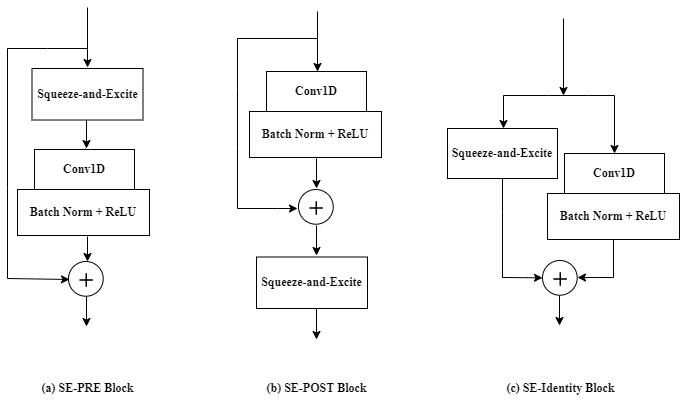

The diagram above was exported from draw.io. Its source (the exported page's mxGraphModel, read from the mxfile embedded in the PNG):
<mxGraphModel dx="1385" dy="647" grid="1" gridSize="10" guides="1" tooltips="1" connect="1" arrows="1" fold="1" page="1" pageScale="1" pageWidth="850" pageHeight="1100" math="0" shadow="0">
  <root>
    <mxCell id="0" />
    <mxCell id="1" parent="0" />
    <mxCell id="dtd_zkBApjgu3P5V0s-T-9" value="" style="group" parent="1" vertex="1" connectable="0">
      <mxGeometry x="400" y="222" width="36" height="40" as="geometry" />
    </mxCell>
    <mxCell id="dtd_zkBApjgu3P5V0s-T-10" value="" style="ellipse;whiteSpace=wrap;html=1;aspect=fixed;" parent="dtd_zkBApjgu3P5V0s-T-9" vertex="1">
      <mxGeometry width="34.71" height="34.71" as="geometry" />
    </mxCell>
    <mxCell id="dtd_zkBApjgu3P5V0s-T-11" value="" style="shape=image;html=1;verticalAlign=top;verticalLabelPosition=bottom;labelBackgroundColor=#ffffff;imageAspect=0;aspect=fixed;image=https://cdn3.iconfinder.com/data/icons/user-interface-169/32/plus-128.png" parent="dtd_zkBApjgu3P5V0s-T-9" vertex="1">
      <mxGeometry x="7.2" y="8" width="22" height="22" as="geometry" />
    </mxCell>
    <mxCell id="dtd_zkBApjgu3P5V0s-T-22" value="" style="endArrow=classic;html=1;rounded=0;fontFamily=Times New Roman;fontSize=14;fontColor=default;entryX=0.5;entryY=0;entryDx=0;entryDy=0;" parent="1" edge="1">
      <mxGeometry width="50" height="50" relative="1" as="geometry">
        <mxPoint x="419" y="44" as="sourcePoint" />
        <mxPoint x="419" y="104" as="targetPoint" />
      </mxGeometry>
    </mxCell>
    <mxCell id="dtd_zkBApjgu3P5V0s-T-24" value="" style="endArrow=classic;html=1;rounded=0;fontFamily=Times New Roman;fontSize=14;fontColor=default;exitX=0.5;exitY=1;exitDx=0;exitDy=0;" parent="1" edge="1">
      <mxGeometry width="50" height="50" relative="1" as="geometry">
        <mxPoint x="418" y="191" as="sourcePoint" />
        <mxPoint x="418" y="221" as="targetPoint" />
      </mxGeometry>
    </mxCell>
    <mxCell id="dtd_zkBApjgu3P5V0s-T-25" value="" style="endArrow=classic;html=1;rounded=0;fontFamily=Times New Roman;fontSize=14;fontColor=default;" parent="1" edge="1">
      <mxGeometry width="50" height="50" relative="1" as="geometry">
        <mxPoint x="419" y="71" as="sourcePoint" />
        <mxPoint x="399" y="241" as="targetPoint" />
        <Array as="points">
          <mxPoint x="339" y="71" />
          <mxPoint x="339" y="121" />
          <mxPoint x="339" y="181" />
          <mxPoint x="339" y="241" />
          <mxPoint x="379" y="241" />
        </Array>
      </mxGeometry>
    </mxCell>
    <mxCell id="dtd_zkBApjgu3P5V0s-T-29" value="" style="endArrow=classic;html=1;rounded=0;fontFamily=Times New Roman;fontSize=14;fontColor=default;exitX=0.5;exitY=1;exitDx=0;exitDy=0;" parent="1" edge="1">
      <mxGeometry width="50" height="50" relative="1" as="geometry">
        <mxPoint x="418" y="258" as="sourcePoint" />
        <mxPoint x="418" y="288" as="targetPoint" />
      </mxGeometry>
    </mxCell>
    <mxCell id="dtd_zkBApjgu3P5V0s-T-31" value="" style="endArrow=classic;html=1;rounded=0;fontFamily=Times New Roman;fontSize=14;fontColor=default;" parent="1" edge="1">
      <mxGeometry width="50" height="50" relative="1" as="geometry">
        <mxPoint x="418" y="340" as="sourcePoint" />
        <mxPoint x="418" y="372" as="targetPoint" />
      </mxGeometry>
    </mxCell>
    <mxCell id="dtd_zkBApjgu3P5V0s-T-36" value="" style="endArrow=classic;html=1;rounded=0;fontFamily=Times New Roman;fontSize=14;fontColor=default;entryX=0.5;entryY=0;entryDx=0;entryDy=0;" parent="1" edge="1">
      <mxGeometry width="50" height="50" relative="1" as="geometry">
        <mxPoint x="189" y="40" as="sourcePoint" />
        <mxPoint x="189" y="100" as="targetPoint" />
      </mxGeometry>
    </mxCell>
    <mxCell id="dtd_zkBApjgu3P5V0s-T-37" value="" style="endArrow=classic;html=1;rounded=0;fontFamily=Times New Roman;fontSize=14;fontColor=default;" parent="1" edge="1">
      <mxGeometry width="50" height="50" relative="1" as="geometry">
        <mxPoint x="189" y="269" as="sourcePoint" />
        <mxPoint x="189" y="294" as="targetPoint" />
      </mxGeometry>
    </mxCell>
    <mxCell id="dtd_zkBApjgu3P5V0s-T-38" value="" style="endArrow=classic;html=1;rounded=0;fontFamily=Times New Roman;fontSize=14;fontColor=default;" parent="1" edge="1">
      <mxGeometry width="50" height="50" relative="1" as="geometry">
        <mxPoint x="189" y="81" as="sourcePoint" />
        <mxPoint x="171" y="312" as="targetPoint" />
        <Array as="points">
          <mxPoint x="149" y="81" />
          <mxPoint x="109" y="81" />
          <mxPoint x="109" y="221" />
          <mxPoint x="109" y="311" />
        </Array>
      </mxGeometry>
    </mxCell>
    <mxCell id="dtd_zkBApjgu3P5V0s-T-39" value="" style="endArrow=classic;html=1;rounded=0;fontFamily=Times New Roman;fontSize=14;fontColor=default;exitX=0.5;exitY=1;exitDx=0;exitDy=0;" parent="1" edge="1">
      <mxGeometry width="50" height="50" relative="1" as="geometry">
        <mxPoint x="188" y="329" as="sourcePoint" />
        <mxPoint x="188" y="359" as="targetPoint" />
      </mxGeometry>
    </mxCell>
    <mxCell id="dtd_zkBApjgu3P5V0s-T-41" value="" style="endArrow=classic;html=1;rounded=0;fontFamily=Times New Roman;fontSize=14;fontColor=default;" parent="1" edge="1">
      <mxGeometry width="50" height="50" relative="1" as="geometry">
        <mxPoint x="419" y="103" as="sourcePoint" />
        <mxPoint x="419" y="135" as="targetPoint" />
      </mxGeometry>
    </mxCell>
    <mxCell id="dtd_zkBApjgu3P5V0s-T-46" value="" style="endArrow=classic;html=1;rounded=0;fontFamily=Times New Roman;fontSize=14;fontColor=default;exitX=0.5;exitY=1;exitDx=0;exitDy=0;" parent="1" source="dtd_zkBApjgu3P5V0s-T-70" edge="1">
      <mxGeometry width="50" height="50" relative="1" as="geometry">
        <mxPoint x="696" y="264" as="sourcePoint" />
        <mxPoint x="679" y="310" as="targetPoint" />
        <Array as="points">
          <mxPoint x="715" y="310" />
          <mxPoint x="696" y="310" />
        </Array>
      </mxGeometry>
    </mxCell>
    <mxCell id="dtd_zkBApjgu3P5V0s-T-47" value="" style="endArrow=classic;html=1;rounded=0;fontFamily=Times New Roman;fontSize=14;fontColor=default;entryX=0;entryY=0.5;entryDx=0;entryDy=0;" parent="1" target="dtd_zkBApjgu3P5V0s-T-52" edge="1">
      <mxGeometry width="50" height="50" relative="1" as="geometry">
        <mxPoint x="604" y="208" as="sourcePoint" />
        <mxPoint x="644" y="312" as="targetPoint" />
        <Array as="points">
          <mxPoint x="604" y="244" />
          <mxPoint x="604" y="310" />
        </Array>
      </mxGeometry>
    </mxCell>
    <mxCell id="dtd_zkBApjgu3P5V0s-T-48" value="" style="endArrow=classic;html=1;rounded=0;fontFamily=Times New Roman;fontSize=14;fontColor=default;exitX=0.5;exitY=1;exitDx=0;exitDy=0;" parent="1" edge="1">
      <mxGeometry width="50" height="50" relative="1" as="geometry">
        <mxPoint x="661" y="328" as="sourcePoint" />
        <mxPoint x="661" y="358" as="targetPoint" />
      </mxGeometry>
    </mxCell>
    <mxCell id="dtd_zkBApjgu3P5V0s-T-49" value="&lt;font style=&quot;font-size: 12px;&quot; face=&quot;Times New Roman&quot;&gt;&lt;b style=&quot;&quot;&gt;Squeeze-and-Excite&lt;/b&gt;&lt;/font&gt;" style="rounded=0;whiteSpace=wrap;html=1;" parent="1" vertex="1">
      <mxGeometry x="549" y="161" width="110" height="50" as="geometry" />
    </mxCell>
    <mxCell id="dtd_zkBApjgu3P5V0s-T-50" value="" style="endArrow=classic;html=1;rounded=0;fontFamily=Times New Roman;fontSize=14;fontColor=default;" parent="1" edge="1">
      <mxGeometry width="50" height="50" relative="1" as="geometry">
        <mxPoint x="649" y="128" as="sourcePoint" />
        <mxPoint x="716" y="186" as="targetPoint" />
        <Array as="points">
          <mxPoint x="689" y="128" />
          <mxPoint x="716" y="128" />
        </Array>
      </mxGeometry>
    </mxCell>
    <mxCell id="dtd_zkBApjgu3P5V0s-T-51" value="" style="group" parent="1" vertex="1" connectable="0">
      <mxGeometry x="644" y="293" width="36" height="40" as="geometry" />
    </mxCell>
    <mxCell id="dtd_zkBApjgu3P5V0s-T-52" value="" style="ellipse;whiteSpace=wrap;html=1;aspect=fixed;" parent="dtd_zkBApjgu3P5V0s-T-51" vertex="1">
      <mxGeometry width="34.71" height="34.71" as="geometry" />
    </mxCell>
    <mxCell id="dtd_zkBApjgu3P5V0s-T-53" value="" style="shape=image;html=1;verticalAlign=top;verticalLabelPosition=bottom;labelBackgroundColor=#ffffff;imageAspect=0;aspect=fixed;image=https://cdn3.iconfinder.com/data/icons/user-interface-169/32/plus-128.png" parent="dtd_zkBApjgu3P5V0s-T-51" vertex="1">
      <mxGeometry x="7.2" y="8" width="22" height="22" as="geometry" />
    </mxCell>
    <mxCell id="dtd_zkBApjgu3P5V0s-T-54" value="" style="endArrow=classic;html=1;rounded=0;fontFamily=Times New Roman;fontSize=14;fontColor=default;" parent="1" edge="1">
      <mxGeometry width="50" height="50" relative="1" as="geometry">
        <mxPoint x="649" y="128" as="sourcePoint" />
        <mxPoint x="605" y="161" as="targetPoint" />
        <Array as="points">
          <mxPoint x="605" y="128" />
        </Array>
      </mxGeometry>
    </mxCell>
    <mxCell id="dtd_zkBApjgu3P5V0s-T-55" value="" style="endArrow=classic;html=1;rounded=0;fontFamily=Times New Roman;fontSize=14;fontColor=default;" parent="1" edge="1">
      <mxGeometry width="50" height="50" relative="1" as="geometry">
        <mxPoint x="665" y="51" as="sourcePoint" />
        <mxPoint x="665" y="128" as="targetPoint" />
      </mxGeometry>
    </mxCell>
    <mxCell id="dtd_zkBApjgu3P5V0s-T-56" value="&lt;font style=&quot;font-size: 12px;&quot;&gt;&lt;b style=&quot;&quot;&gt;(a) SE-PRE Block&lt;/b&gt;&lt;/font&gt;" style="text;html=1;align=center;verticalAlign=middle;resizable=0;points=[];autosize=1;strokeColor=none;fillColor=none;fontSize=14;fontFamily=Times New Roman;fontColor=default;" parent="1" vertex="1">
      <mxGeometry x="134" y="411" width="110" height="20" as="geometry" />
    </mxCell>
    <mxCell id="dtd_zkBApjgu3P5V0s-T-57" value="&lt;font style=&quot;font-size: 12px;&quot;&gt;&lt;b style=&quot;&quot;&gt;(c) SE-Identity Block&lt;/b&gt;&lt;/font&gt;" style="text;html=1;align=center;verticalAlign=middle;resizable=0;points=[];autosize=1;strokeColor=none;fillColor=none;fontSize=14;fontFamily=Times New Roman;fontColor=default;" parent="1" vertex="1">
      <mxGeometry x="602" y="411" width="120" height="20" as="geometry" />
    </mxCell>
    <mxCell id="dtd_zkBApjgu3P5V0s-T-58" value="&lt;font style=&quot;font-size: 12px;&quot;&gt;&lt;b style=&quot;&quot;&gt;(b) SE-POST Block&lt;/b&gt;&lt;/font&gt;" style="text;html=1;align=center;verticalAlign=middle;resizable=0;points=[];autosize=1;strokeColor=none;fillColor=none;fontSize=14;fontFamily=Times New Roman;fontColor=default;" parent="1" vertex="1">
      <mxGeometry x="358" y="411" width="120" height="20" as="geometry" />
    </mxCell>
    <mxCell id="dtd_zkBApjgu3P5V0s-T-60" value="" style="group" parent="1" vertex="1" connectable="0">
      <mxGeometry x="351" y="104" width="132" height="86" as="geometry" />
    </mxCell>
    <mxCell id="dtd_zkBApjgu3P5V0s-T-32" value="&lt;font style=&quot;font-size: 12px;&quot; face=&quot;Times New Roman&quot;&gt;&lt;b style=&quot;&quot;&gt;Conv1D&lt;/b&gt;&lt;/font&gt;" style="rounded=0;whiteSpace=wrap;html=1;" parent="dtd_zkBApjgu3P5V0s-T-60" vertex="1">
      <mxGeometry x="17" width="100" height="40" as="geometry" />
    </mxCell>
    <mxCell id="dtd_zkBApjgu3P5V0s-T-59" value="&lt;font style=&quot;font-size: 12px;&quot;&gt;&lt;b&gt;Batch Norm +&lt;/b&gt;&lt;b&gt;&amp;nbsp;ReLU&lt;/b&gt;&lt;/font&gt;" style="rounded=0;whiteSpace=wrap;html=1;fontFamily=Times New Roman;fontSize=14;fontColor=default;strokeColor=default;fillColor=default;" parent="dtd_zkBApjgu3P5V0s-T-60" vertex="1">
      <mxGeometry y="40" width="132" height="46" as="geometry" />
    </mxCell>
    <mxCell id="dtd_zkBApjgu3P5V0s-T-62" value="" style="endArrow=classic;html=1;rounded=0;fontFamily=Times New Roman;fontSize=14;fontColor=default;exitX=0.5;exitY=1;exitDx=0;exitDy=0;" parent="1" edge="1">
      <mxGeometry width="50" height="50" relative="1" as="geometry">
        <mxPoint x="188" y="151" as="sourcePoint" />
        <mxPoint x="188" y="181" as="targetPoint" />
      </mxGeometry>
    </mxCell>
    <mxCell id="dtd_zkBApjgu3P5V0s-T-63" value="" style="endArrow=classic;html=1;rounded=0;fontFamily=Times New Roman;fontSize=14;fontColor=default;" parent="1" edge="1">
      <mxGeometry width="50" height="50" relative="1" as="geometry">
        <mxPoint x="187" y="181" as="sourcePoint" />
        <mxPoint x="187" y="213" as="targetPoint" />
      </mxGeometry>
    </mxCell>
    <mxCell id="dtd_zkBApjgu3P5V0s-T-64" value="" style="group" parent="1" vertex="1" connectable="0">
      <mxGeometry x="119" y="182" width="132" height="86" as="geometry" />
    </mxCell>
    <mxCell id="dtd_zkBApjgu3P5V0s-T-65" value="&lt;font style=&quot;font-size: 12px;&quot; face=&quot;Times New Roman&quot;&gt;&lt;b style=&quot;&quot;&gt;Conv1D&lt;/b&gt;&lt;/font&gt;" style="rounded=0;whiteSpace=wrap;html=1;" parent="dtd_zkBApjgu3P5V0s-T-64" vertex="1">
      <mxGeometry x="17" width="100" height="40" as="geometry" />
    </mxCell>
    <mxCell id="dtd_zkBApjgu3P5V0s-T-66" value="&lt;font style=&quot;font-size: 12px;&quot;&gt;&lt;b&gt;Batch Norm +&lt;/b&gt;&lt;b&gt;&amp;nbsp;ReLU&lt;/b&gt;&lt;/font&gt;" style="rounded=0;whiteSpace=wrap;html=1;fontFamily=Times New Roman;fontSize=14;fontColor=default;strokeColor=default;fillColor=default;" parent="dtd_zkBApjgu3P5V0s-T-64" vertex="1">
      <mxGeometry y="40" width="132" height="46" as="geometry" />
    </mxCell>
    <mxCell id="dtd_zkBApjgu3P5V0s-T-68" value="" style="group" parent="1" vertex="1" connectable="0">
      <mxGeometry x="649" y="186" width="132" height="86" as="geometry" />
    </mxCell>
    <mxCell id="dtd_zkBApjgu3P5V0s-T-69" value="&lt;font style=&quot;font-size: 12px;&quot; face=&quot;Times New Roman&quot;&gt;&lt;b style=&quot;&quot;&gt;Conv1D&lt;/b&gt;&lt;/font&gt;" style="rounded=0;whiteSpace=wrap;html=1;" parent="dtd_zkBApjgu3P5V0s-T-68" vertex="1">
      <mxGeometry x="17" width="100" height="40" as="geometry" />
    </mxCell>
    <mxCell id="dtd_zkBApjgu3P5V0s-T-70" value="&lt;font style=&quot;font-size: 12px;&quot;&gt;&lt;b&gt;Batch Norm +&lt;/b&gt;&lt;b&gt;&amp;nbsp;ReLU&lt;/b&gt;&lt;/font&gt;" style="rounded=0;whiteSpace=wrap;html=1;fontFamily=Times New Roman;fontSize=14;fontColor=default;strokeColor=default;fillColor=default;" parent="dtd_zkBApjgu3P5V0s-T-68" vertex="1">
      <mxGeometry y="40" width="132" height="46" as="geometry" />
    </mxCell>
    <mxCell id="dtd_zkBApjgu3P5V0s-T-75" value="" style="group" parent="1" vertex="1" connectable="0">
      <mxGeometry x="170" y="294" width="36" height="40" as="geometry" />
    </mxCell>
    <mxCell id="dtd_zkBApjgu3P5V0s-T-76" value="" style="ellipse;whiteSpace=wrap;html=1;aspect=fixed;" parent="dtd_zkBApjgu3P5V0s-T-75" vertex="1">
      <mxGeometry width="34.71" height="34.71" as="geometry" />
    </mxCell>
    <mxCell id="dtd_zkBApjgu3P5V0s-T-77" value="" style="shape=image;html=1;verticalAlign=top;verticalLabelPosition=bottom;labelBackgroundColor=#ffffff;imageAspect=0;aspect=fixed;image=https://cdn3.iconfinder.com/data/icons/user-interface-169/32/plus-128.png" parent="dtd_zkBApjgu3P5V0s-T-75" vertex="1">
      <mxGeometry x="7.2" y="8" width="22" height="22" as="geometry" />
    </mxCell>
    <mxCell id="dtd_zkBApjgu3P5V0s-T-78" value="&lt;font style=&quot;font-size: 12px;&quot; face=&quot;Times New Roman&quot;&gt;&lt;b style=&quot;&quot;&gt;Squeeze-and-Excite&lt;/b&gt;&lt;/font&gt;" style="rounded=0;whiteSpace=wrap;html=1;" parent="1" vertex="1">
      <mxGeometry x="358" y="289.5" width="111" height="51.5" as="geometry" />
    </mxCell>
    <mxCell id="dtd_zkBApjgu3P5V0s-T-79" value="&lt;font style=&quot;font-size: 12px;&quot; face=&quot;Times New Roman&quot;&gt;&lt;b style=&quot;&quot;&gt;Squeeze-and-Excite&lt;/b&gt;&lt;/font&gt;" style="rounded=0;whiteSpace=wrap;html=1;" parent="1" vertex="1">
      <mxGeometry x="133.5" y="101" width="111" height="51.5" as="geometry" />
    </mxCell>
  </root>
</mxGraphModel>